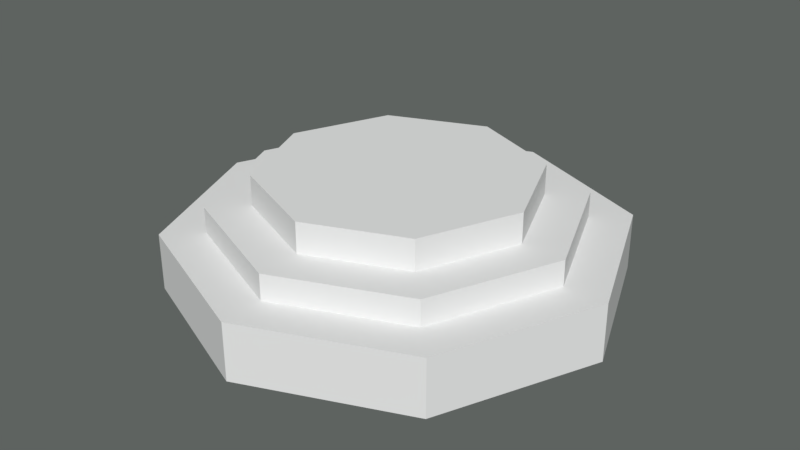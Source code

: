 # Source: pedestal.blend  (saved by Blender 2.78.0; exported with 4.5.12 LTS)
import bpy
from mathutils import Matrix  # noqa: F401  (used for matrix-valued properties, if any)

bpy.ops.wm.read_factory_settings(use_empty=True)
scene = bpy.context.scene
scene.name = 'Scene'

# ---- collections
col_collection_1 = bpy.data.collections.new('Collection 1'); scene.collection.children.link(col_collection_1)

# ---- world
world_world = bpy.data.worlds.new('World'); scene.world = world_world
world_world.use_nodes = True; world_world.node_tree.nodes.clear()
_N = world_world.node_tree.nodes; _L = world_world.node_tree.links
n0 = _N.new('ShaderNodeOutputWorld'); n0.name = 'World Output'; n0.location = (300, 300)
n1 = _N.new('ShaderNodeBackground'); n1.name = 'Background'; n1.location = (10, 300)
n1.inputs[0].default_value = (0.1116, 0.1237, 0.1168, 1.0)
_L.new(n1.outputs[0], n0.inputs[0])
n0.is_active_output = True
world_world.color = (0.05088, 0.05088, 0.05088)
world_world.use_sun_shadow = False
world_world.sun_shadow_jitter_overblur = 0.0
world_world.cycles.sampling_method = 'MANUAL'

# ---- meshes
me_cylinder = bpy.data.meshes.new('Cylinder')
me_cylinder.from_pydata([(0.0, 1.0, -0.02636), (0.0, 1.0, 0.2299), (0.7071, 0.7071, -0.02636), (0.7071, 0.7071, 0.2299), (1.0, -4.371e-08, -0.02636), (1.0, -4.371e-08, 0.2299), (0.7071, -0.7071, -0.02636), (0.7071, -0.7071, 0.2299), (-8.742e-08, -1.0, -0.02636), (-8.742e-08, -1.0, 0.2299), (-0.7071, -0.7071, -0.02636), (-0.7071, -0.7071, 0.2299), (-1.0, 1.192e-08, -0.02636), (-1.0, 1.192e-08, 0.2299), (-0.7071, 0.7071, -0.02636), (-0.7071, 0.7071, 0.2299), (-7.243e-09, 0.8056, 0.2299), (0.5696, 0.5696, 0.2299), (0.8056, -3.376e-08, 0.2299), (0.5696, -0.5696, 0.2299), (-7.767e-08, -0.8056, 0.2299), (-0.5696, -0.5696, 0.2299), (-0.8056, 1.105e-08, 0.2299), (-0.5696, 0.5696, 0.2299), (-7.243e-09, 0.8056, 0.3458), (0.5696, 0.5696, 0.3458), (0.8056, -3.376e-08, 0.3458), (0.5696, -0.5696, 0.3458), (-7.767e-08, -0.8056, 0.3458), (-0.5696, -0.5696, 0.3458), (-0.8056, 1.105e-08, 0.3458), (-0.5696, 0.5696, 0.3458), (-1.816e-08, 0.6097, 0.3458), (0.4311, 0.4311, 0.3458), (0.6097, -2.193e-08, 0.3458), (0.4311, -0.4311, 0.3458), (-7.147e-08, -0.6097, 0.3458), (-0.4311, -0.4311, 0.3458), (-0.6097, 1.199e-08, 0.3458), (-0.4311, 0.4311, 0.3458), (-1.816e-08, 0.6097, 0.4825), (0.4311, 0.4311, 0.4825), (0.6097, -2.193e-08, 0.4825), (0.4311, -0.4311, 0.4825), (-7.147e-08, -0.6097, 0.4825), (-0.4311, -0.4311, 0.4825), (-0.6097, 1.199e-08, 0.4825), (-0.4311, 0.4311, 0.4825)], [], [(0, 1, 3, 2), (2, 3, 5, 4), (4, 5, 7, 6), (6, 7, 9, 8), (8, 9, 11, 10), (10, 11, 13, 12), (5, 3, 17, 18), (12, 13, 15, 14), (14, 15, 1, 0), (0, 2, 4, 6, 8, 10, 12, 14), (22, 21, 29, 30), (11, 9, 20, 21), (1, 15, 23, 16), (3, 1, 16, 17), (7, 5, 18, 19), (13, 11, 21, 22), (9, 7, 19, 20), (15, 13, 22, 23), (25, 24, 32, 33), (20, 19, 27, 28), (18, 17, 25, 26), (23, 22, 30, 31), (21, 20, 28, 29), (19, 18, 26, 27), (17, 16, 24, 25), (16, 23, 31, 24), (39, 38, 46, 47), (24, 31, 39, 32), (30, 29, 37, 38), (28, 27, 35, 36), (26, 25, 33, 34), (31, 30, 38, 39), (29, 28, 36, 37), (27, 26, 34, 35), (41, 40, 47, 46, 45, 44, 43, 42), (37, 36, 44, 45), (35, 34, 42, 43), (33, 32, 40, 41), (32, 39, 47, 40), (38, 37, 45, 46), (36, 35, 43, 44), (34, 33, 41, 42)])
me_cylinder.use_remesh_preserve_volume = False
me_cylinder.use_remesh_preserve_attributes = False
me_cylinder.use_mirror_vertex_groups = False
me_cylinder.update()

# ---- objects
ob_cylinder = bpy.data.objects.new('Cylinder', me_cylinder)

# ---- transforms, parenting, visibility, modifiers, constraints
ob_cylinder.location = (0.0, 0.0, 0.0)
ob_cylinder.lineart.crease_threshold = 0.0

# ---- collection membership
col_collection_1.objects.link(ob_cylinder)

# ---- scene / render settings (as saved in the file)
scene.frame_start = 1; scene.frame_end = 250; scene.frame_set(1)
scene.render.engine = 'CYCLES'
scene.render.resolution_percentage = 50
scene.render.dither_intensity = 0.0
scene.cycles.use_denoising = False
scene.cycles.samples = 128
scene.cycles.sampling_pattern = 'TABULATED_SOBOL'
scene.cycles.light_sampling_threshold = 0.0
scene.cycles.use_adaptive_sampling = False
scene.cycles.use_light_tree = False
scene.cycles.blur_glossy = 0.0
scene.cycles.sample_clamp_indirect = 0.0
scene.view_settings.view_transform = 'Standard'
bpy.context.view_layer.update()

# ---- added for rendering (the .blend has no active camera and no usable light): camera, sun
cam_auto = bpy.data.cameras.new('AutoCamera')
cam_auto.lens = 50.0
cam_auto.sensor_width = 36.0
cam_auto.clip_end = 1000.0
ob_auto_camera = bpy.data.objects.new('AutoCamera', cam_auto)
scene.collection.objects.link(ob_auto_camera)
ob_auto_camera.location = (2.65894, -3.19073, 2.3552)
ob_auto_camera.rotation_euler = (1.09748, -7.21219e-08, 0.694738)
scene.camera = ob_auto_camera
light_auto_sun = bpy.data.lights.new('AutoSun', 'SUN')
light_auto_sun.energy = 3.0
light_auto_sun.angle = 0.0523599
ob_auto_sun = bpy.data.objects.new('AutoSun', light_auto_sun)
scene.collection.objects.link(ob_auto_sun)
ob_auto_sun.rotation_euler = (0.872665, 0.174533, 0.523599)
bpy.context.view_layer.update()
